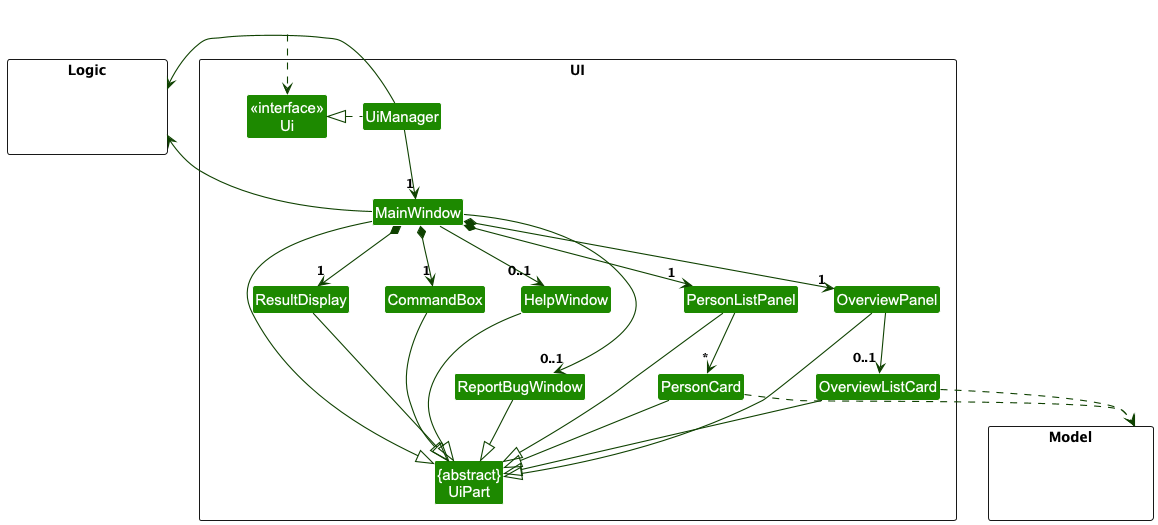

The diagram above was rendered by PlantUML. Its source (embedded in the PNG):
@startuml
!include style.puml
skinparam arrowThickness 1.1
skinparam arrowColor UI_COLOR_T4
skinparam classBackgroundColor UI_COLOR

package UI <<Rectangle>>{
Class "<<interface>>\nUi" as Ui
Class "{abstract}\nUiPart" as UiPart
Class UiManager
Class MainWindow
Class HelpWindow
Class ResultDisplay
Class PersonListPanel
Class PersonCard
Class OverviewPanel
Class OverviewListCard
Class ReportBugWindow
Class CommandBox
}

package Model <<Rectangle>> {
Class HiddenModel #FFFFFF
}

package Logic <<Rectangle>> {
Class HiddenLogic #FFFFFF
}

Class HiddenOutside #FFFFFF
HiddenOutside ..> Ui

UiManager .left.|> Ui
UiManager -down-> "1" MainWindow
MainWindow *-down->  "1" CommandBox
MainWindow *-down-> "1" ResultDisplay
MainWindow *-down-> "1" PersonListPanel
MainWindow *-down-> "1" OverviewPanel
MainWindow --> "0..1" HelpWindow
MainWindow --> "0..1" ReportBugWindow

PersonListPanel -down-> "*" PersonCard
OverviewPanel -down-> "0..1" OverviewListCard

MainWindow -left-|> UiPart

ResultDisplay --|> UiPart
CommandBox --|> UiPart
PersonListPanel --|> UiPart
PersonCard --|> UiPart
OverviewPanel --|> UiPart
OverviewListCard --|> UiPart
HelpWindow --|> UiPart
ReportBugWindow --|> UiPart

PersonCard ..> Model
OverviewListCard ..> Model
UiManager -right-> Logic
MainWindow -left-> Logic

PersonListPanel -[hidden]left- HelpWindow
HelpWindow -[hidden]left- CommandBox
CommandBox -[hidden]left- ResultDisplay

MainWindow -[hidden]-|> UiPart
@enduml